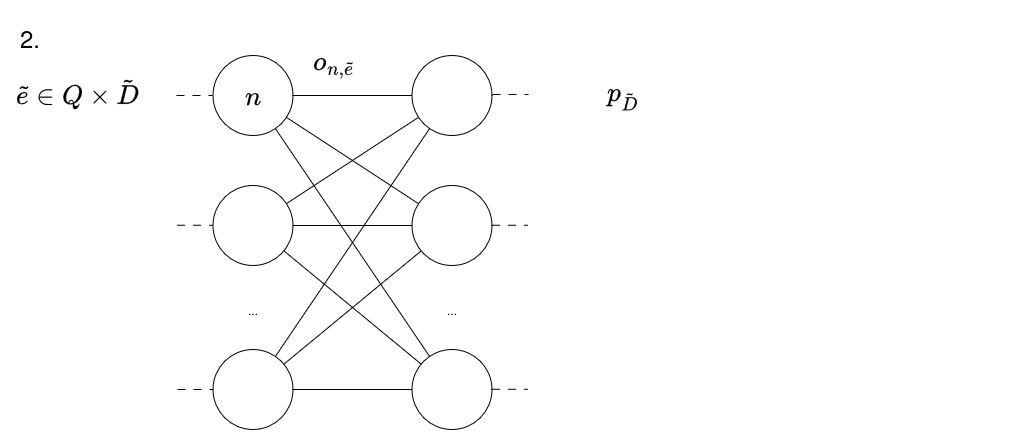

The diagram above was exported from draw.io. Its source (the exported page's mxGraphModel, read from the mxfile embedded in the PNG):
<mxGraphModel dx="1288" dy="728" grid="1" gridSize="10" guides="1" tooltips="1" connect="1" arrows="1" fold="1" page="1" pageScale="1" pageWidth="1169" pageHeight="827" math="1" shadow="0">
  <root>
    <mxCell id="0" />
    <mxCell id="1" parent="0" />
    <mxCell id="2" parent="1" style="rounded=0;whiteSpace=wrap;html=1;fillColor=none;strokeColor=none;" value="" vertex="1">
      <mxGeometry height="435" width="1030" x="40" y="1050" as="geometry" />
    </mxCell>
    <mxCell id="3" parent="1" style="ellipse;whiteSpace=wrap;html=1;aspect=fixed;" value="" vertex="1">
      <mxGeometry height="80" width="80" x="252.5" y="1105" as="geometry" />
    </mxCell>
    <mxCell id="4" parent="1" style="ellipse;whiteSpace=wrap;html=1;aspect=fixed;" value="" vertex="1">
      <mxGeometry height="80" width="80" x="252.5" y="1235" as="geometry" />
    </mxCell>
    <mxCell id="5" parent="1" style="ellipse;whiteSpace=wrap;html=1;aspect=fixed;" value="" vertex="1">
      <mxGeometry height="80" width="80" x="252.5" y="1399" as="geometry" />
    </mxCell>
    <mxCell id="6" parent="1" style="text;html=1;whiteSpace=wrap;strokeColor=none;fillColor=none;align=center;verticalAlign=middle;rounded=0;" value="..." vertex="1">
      <mxGeometry height="30" width="60" x="262.5" y="1345" as="geometry" />
    </mxCell>
    <mxCell id="7" parent="1" style="ellipse;whiteSpace=wrap;html=1;aspect=fixed;" value="" vertex="1">
      <mxGeometry height="80" width="80" x="451.5" y="1105" as="geometry" />
    </mxCell>
    <mxCell id="8" parent="1" style="ellipse;whiteSpace=wrap;html=1;aspect=fixed;" value="" vertex="1">
      <mxGeometry height="80" width="80" x="451.5" y="1235" as="geometry" />
    </mxCell>
    <mxCell id="9" parent="1" style="ellipse;whiteSpace=wrap;html=1;aspect=fixed;" value="" vertex="1">
      <mxGeometry height="80" width="80" x="451.5" y="1399" as="geometry" />
    </mxCell>
    <mxCell id="10" parent="1" style="text;html=1;whiteSpace=wrap;strokeColor=none;fillColor=none;align=center;verticalAlign=middle;rounded=0;" value="..." vertex="1">
      <mxGeometry height="30" width="60" x="461.5" y="1345" as="geometry" />
    </mxCell>
    <mxCell id="11" edge="1" parent="1" source="3" style="endArrow=none;html=1;rounded=0;" target="7" value="">
      <mxGeometry height="50" relative="1" width="50" as="geometry">
        <mxPoint x="472.5" y="1395" as="sourcePoint" />
        <mxPoint x="522.5" y="1345" as="targetPoint" />
      </mxGeometry>
    </mxCell>
    <mxCell id="12" edge="1" parent="1" source="8" style="endArrow=none;html=1;rounded=0;" target="3" value="">
      <mxGeometry height="50" relative="1" width="50" as="geometry">
        <mxPoint x="522.5" y="1395" as="sourcePoint" />
        <mxPoint x="572.5" y="1345" as="targetPoint" />
      </mxGeometry>
    </mxCell>
    <mxCell id="13" edge="1" parent="1" source="9" style="endArrow=none;html=1;rounded=0;" target="3" value="">
      <mxGeometry height="50" relative="1" width="50" as="geometry">
        <mxPoint x="522.5" y="1445" as="sourcePoint" />
        <mxPoint x="572.5" y="1395" as="targetPoint" />
      </mxGeometry>
    </mxCell>
    <mxCell id="14" edge="1" parent="1" source="7" style="endArrow=none;html=1;rounded=0;" target="4" value="">
      <mxGeometry height="50" relative="1" width="50" as="geometry">
        <mxPoint x="512.5" y="1495" as="sourcePoint" />
        <mxPoint x="562.5" y="1445" as="targetPoint" />
      </mxGeometry>
    </mxCell>
    <mxCell id="15" edge="1" parent="1" source="4" style="endArrow=none;html=1;rounded=0;" target="8" value="">
      <mxGeometry height="50" relative="1" width="50" as="geometry">
        <mxPoint x="512.5" y="1545" as="sourcePoint" />
        <mxPoint x="562.5" y="1495" as="targetPoint" />
      </mxGeometry>
    </mxCell>
    <mxCell id="16" edge="1" parent="1" source="4" style="endArrow=none;html=1;rounded=0;" target="9" value="">
      <mxGeometry height="50" relative="1" width="50" as="geometry">
        <mxPoint x="502.5" y="1595" as="sourcePoint" />
        <mxPoint x="472.5" y="1465" as="targetPoint" />
      </mxGeometry>
    </mxCell>
    <mxCell id="17" edge="1" parent="1" source="5" style="endArrow=none;html=1;rounded=0;" target="7" value="">
      <mxGeometry height="50" relative="1" width="50" as="geometry">
        <mxPoint x="462.5" y="1515" as="sourcePoint" />
        <mxPoint x="512.5" y="1465" as="targetPoint" />
      </mxGeometry>
    </mxCell>
    <mxCell id="18" edge="1" parent="1" source="5" style="endArrow=none;html=1;rounded=0;" target="8" value="">
      <mxGeometry height="50" relative="1" width="50" as="geometry">
        <mxPoint x="502.5" y="1515" as="sourcePoint" />
        <mxPoint x="552.5" y="1465" as="targetPoint" />
      </mxGeometry>
    </mxCell>
    <mxCell id="19" edge="1" parent="1" source="5" style="endArrow=none;html=1;rounded=0;" target="9" value="">
      <mxGeometry height="50" relative="1" width="50" as="geometry">
        <mxPoint x="242.5" y="1475" as="sourcePoint" />
        <mxPoint x="292.5" y="1425" as="targetPoint" />
      </mxGeometry>
    </mxCell>
    <mxCell id="20" parent="1" style="text;html=1;whiteSpace=wrap;strokeColor=none;fillColor=none;align=center;verticalAlign=middle;rounded=0;" value="&lt;font style=&quot;font-size: 24px;&quot;&gt;$$\tilde{e} \in Q \times \tilde{D}$$&lt;/font&gt;" vertex="1">
      <mxGeometry height="30" width="120" x="57" y="1128" as="geometry" />
    </mxCell>
    <mxCell id="21" parent="1" style="text;html=1;whiteSpace=wrap;strokeColor=none;fillColor=none;align=center;verticalAlign=middle;rounded=0;" value="&lt;font style=&quot;font-size: 24px;&quot;&gt;$$p_\tilde{D}$$&lt;/font&gt;" vertex="1">
      <mxGeometry height="30" width="60" x="632.5" y="1128" as="geometry" />
    </mxCell>
    <mxCell id="22" parent="1" style="text;html=1;whiteSpace=wrap;strokeColor=none;fillColor=none;align=center;verticalAlign=middle;rounded=0;" value="&lt;font style=&quot;font-size: 24px;&quot;&gt;$$o_{n,\tilde{e}}$$&lt;/font&gt;" vertex="1">
      <mxGeometry height="30" width="60" x="343.5" y="1097" as="geometry" />
    </mxCell>
    <mxCell id="23" parent="1" style="text;html=1;whiteSpace=wrap;strokeColor=none;fillColor=none;align=center;verticalAlign=middle;rounded=0;" value="&lt;font style=&quot;font-size: 24px;&quot;&gt;$$n$$&lt;/font&gt;" vertex="1">
      <mxGeometry height="30" width="60" x="262.5" y="1130" as="geometry" />
    </mxCell>
    <mxCell id="24" parent="1" style="text;html=1;whiteSpace=wrap;strokeColor=none;fillColor=none;align=center;verticalAlign=middle;rounded=0;" value="&lt;font style=&quot;font-size: 24px;&quot;&gt;2.&lt;/font&gt;" vertex="1">
      <mxGeometry height="30" width="60" x="40" y="1073" as="geometry" />
    </mxCell>
    <mxCell id="25" edge="1" parent="1" style="endArrow=none;html=1;rounded=0;entryX=0;entryY=0.5;entryDx=0;entryDy=0;dashed=1;dashPattern=8 8;" value="">
      <mxGeometry height="50" relative="1" width="50" as="geometry">
        <mxPoint x="216" y="1145" as="sourcePoint" />
        <mxPoint x="252" y="1145" as="targetPoint" />
      </mxGeometry>
    </mxCell>
    <mxCell id="26" edge="1" parent="1" style="endArrow=none;html=1;rounded=0;entryX=0;entryY=0.5;entryDx=0;entryDy=0;dashed=1;dashPattern=8 8;" value="">
      <mxGeometry height="50" relative="1" width="50" as="geometry">
        <mxPoint x="216.5" y="1274.77" as="sourcePoint" />
        <mxPoint x="252.5" y="1274.77" as="targetPoint" />
      </mxGeometry>
    </mxCell>
    <mxCell id="27" edge="1" parent="1" style="endArrow=none;html=1;rounded=0;entryX=0;entryY=0.5;entryDx=0;entryDy=0;dashed=1;dashPattern=8 8;" value="">
      <mxGeometry height="50" relative="1" width="50" as="geometry">
        <mxPoint x="217" y="1439" as="sourcePoint" />
        <mxPoint x="253" y="1439" as="targetPoint" />
      </mxGeometry>
    </mxCell>
    <mxCell id="28" edge="1" parent="1" style="endArrow=none;html=1;rounded=0;entryX=0;entryY=0.5;entryDx=0;entryDy=0;dashed=1;dashPattern=8 8;" value="">
      <mxGeometry height="50" relative="1" width="50" as="geometry">
        <mxPoint x="532" y="1144" as="sourcePoint" />
        <mxPoint x="568" y="1144" as="targetPoint" />
      </mxGeometry>
    </mxCell>
    <mxCell id="29" edge="1" parent="1" style="endArrow=none;html=1;rounded=0;entryX=0;entryY=0.5;entryDx=0;entryDy=0;dashed=1;dashPattern=8 8;" value="">
      <mxGeometry height="50" relative="1" width="50" as="geometry">
        <mxPoint x="531.5" y="1274.77" as="sourcePoint" />
        <mxPoint x="567.5" y="1274.77" as="targetPoint" />
      </mxGeometry>
    </mxCell>
    <mxCell id="30" edge="1" parent="1" style="endArrow=none;html=1;rounded=0;entryX=0;entryY=0.5;entryDx=0;entryDy=0;dashed=1;dashPattern=8 8;" value="">
      <mxGeometry height="50" relative="1" width="50" as="geometry">
        <mxPoint x="531.5" y="1438.77" as="sourcePoint" />
        <mxPoint x="567.5" y="1438.77" as="targetPoint" />
      </mxGeometry>
    </mxCell>
  </root>
</mxGraphModel>